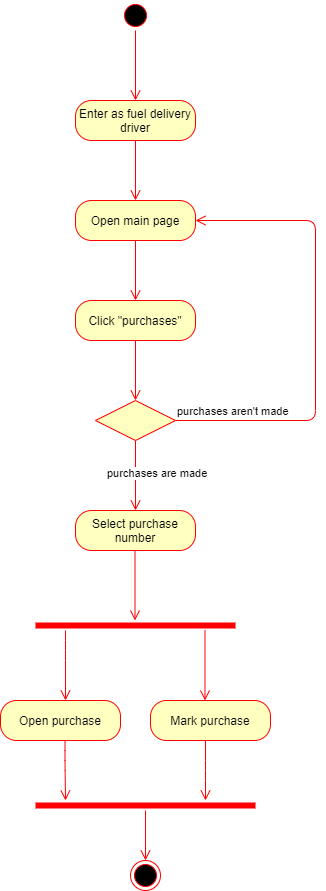

The diagram above was exported from draw.io. Its source (the exported page's mxGraphModel, read from the mxfile embedded in the PNG):
<mxGraphModel dx="1038" dy="1599" grid="1" gridSize="10" guides="1" tooltips="1" connect="1" arrows="1" fold="1" page="1" pageScale="1" pageWidth="850" pageHeight="1100" math="0" shadow="0">
  <root>
    <mxCell id="0" />
    <mxCell id="1" parent="0" />
    <mxCell id="PspxhoBamMMMvUKT2TuL-2" value="Open main page" style="rounded=1;whiteSpace=wrap;html=1;arcSize=40;fontColor=#000000;fillColor=#ffffc0;strokeColor=#ff0000;" parent="1" vertex="1">
      <mxGeometry x="200" y="110" width="120" height="40" as="geometry" />
    </mxCell>
    <mxCell id="PspxhoBamMMMvUKT2TuL-3" value="" style="edgeStyle=orthogonalEdgeStyle;html=1;verticalAlign=bottom;endArrow=open;endSize=8;strokeColor=#ff0000;" parent="1" source="PspxhoBamMMMvUKT2TuL-2" edge="1">
      <mxGeometry relative="1" as="geometry">
        <mxPoint x="260" y="210" as="targetPoint" />
      </mxGeometry>
    </mxCell>
    <mxCell id="PspxhoBamMMMvUKT2TuL-4" value="" style="ellipse;html=1;shape=startState;fillColor=#000000;strokeColor=#ff0000;" parent="1" vertex="1">
      <mxGeometry x="245" y="-90" width="30" height="30" as="geometry" />
    </mxCell>
    <mxCell id="PspxhoBamMMMvUKT2TuL-5" value="" style="edgeStyle=orthogonalEdgeStyle;html=1;verticalAlign=bottom;endArrow=open;endSize=8;strokeColor=#ff0000;entryX=0.5;entryY=0;entryDx=0;entryDy=0;" parent="1" source="PspxhoBamMMMvUKT2TuL-4" edge="1" target="CB-v_lABdiv_u_aFpSf4-6">
      <mxGeometry relative="1" as="geometry">
        <mxPoint x="260" as="targetPoint" />
      </mxGeometry>
    </mxCell>
    <mxCell id="PspxhoBamMMMvUKT2TuL-66" value="Click &quot;purchases&quot;" style="rounded=1;whiteSpace=wrap;html=1;arcSize=40;fontColor=#000000;fillColor=#ffffc0;strokeColor=#ff0000;" parent="1" vertex="1">
      <mxGeometry x="200" y="210" width="120" height="40" as="geometry" />
    </mxCell>
    <mxCell id="PspxhoBamMMMvUKT2TuL-78" value="" style="edgeStyle=orthogonalEdgeStyle;html=1;verticalAlign=bottom;endArrow=open;endSize=8;strokeColor=#ff0000;exitX=0.5;exitY=1;exitDx=0;exitDy=0;" parent="1" edge="1">
      <mxGeometry relative="1" as="geometry">
        <mxPoint x="260" y="310" as="targetPoint" />
        <mxPoint x="260" y="250" as="sourcePoint" />
      </mxGeometry>
    </mxCell>
    <mxCell id="PspxhoBamMMMvUKT2TuL-106" value="" style="ellipse;html=1;shape=endState;fillColor=#000000;strokeColor=#ff0000;" parent="1" vertex="1">
      <mxGeometry x="255" y="770" width="30" height="30" as="geometry" />
    </mxCell>
    <mxCell id="PspxhoBamMMMvUKT2TuL-122" value="Open purchase" style="rounded=1;whiteSpace=wrap;html=1;arcSize=40;fontColor=#000000;fillColor=#ffffc0;strokeColor=#ff0000;" parent="1" vertex="1">
      <mxGeometry x="125" y="610" width="120" height="40" as="geometry" />
    </mxCell>
    <mxCell id="PspxhoBamMMMvUKT2TuL-131" value="purchases aren't made" style="edgeStyle=orthogonalEdgeStyle;html=1;align=left;verticalAlign=bottom;endArrow=open;endSize=8;strokeColor=#ff0000;entryX=1;entryY=0.5;entryDx=0;entryDy=0;exitX=1;exitY=0.5;exitDx=0;exitDy=0;" parent="1" source="CB-v_lABdiv_u_aFpSf4-1" target="PspxhoBamMMMvUKT2TuL-2" edge="1">
      <mxGeometry x="-1" relative="1" as="geometry">
        <mxPoint x="400" y="1080" as="targetPoint" />
        <Array as="points">
          <mxPoint x="440" y="330" />
          <mxPoint x="440" y="130" />
        </Array>
        <mxPoint x="240" y="570" as="sourcePoint" />
      </mxGeometry>
    </mxCell>
    <mxCell id="CB-v_lABdiv_u_aFpSf4-1" value="" style="rhombus;whiteSpace=wrap;html=1;fillColor=#ffffc0;strokeColor=#ff0000;" vertex="1" parent="1">
      <mxGeometry x="220" y="310" width="80" height="40" as="geometry" />
    </mxCell>
    <mxCell id="CB-v_lABdiv_u_aFpSf4-2" value="purchases are made" style="edgeStyle=orthogonalEdgeStyle;html=1;align=left;verticalAlign=top;endArrow=open;endSize=8;strokeColor=#ff0000;exitX=0.5;exitY=1;exitDx=0;exitDy=0;" edge="1" parent="1" source="CB-v_lABdiv_u_aFpSf4-1">
      <mxGeometry x="-0.4286" y="-30" relative="1" as="geometry">
        <mxPoint x="260" y="420" as="targetPoint" />
        <mxPoint as="offset" />
        <mxPoint x="250" y="380" as="sourcePoint" />
      </mxGeometry>
    </mxCell>
    <mxCell id="CB-v_lABdiv_u_aFpSf4-3" value="Select purchase number" style="rounded=1;whiteSpace=wrap;html=1;arcSize=40;fontColor=#000000;fillColor=#ffffc0;strokeColor=#ff0000;" vertex="1" parent="1">
      <mxGeometry x="200" y="420" width="120" height="40" as="geometry" />
    </mxCell>
    <mxCell id="CB-v_lABdiv_u_aFpSf4-5" value="" style="edgeStyle=orthogonalEdgeStyle;html=1;verticalAlign=bottom;endArrow=open;endSize=8;strokeColor=#ff0000;" edge="1" parent="1">
      <mxGeometry relative="1" as="geometry">
        <mxPoint x="259.5" y="530" as="targetPoint" />
        <mxPoint x="259.5" y="460" as="sourcePoint" />
      </mxGeometry>
    </mxCell>
    <mxCell id="CB-v_lABdiv_u_aFpSf4-6" value="Enter as fuel delivery driver" style="rounded=1;whiteSpace=wrap;html=1;arcSize=40;fontColor=#000000;fillColor=#ffffc0;strokeColor=#ff0000;" vertex="1" parent="1">
      <mxGeometry x="200" y="10" width="120" height="40" as="geometry" />
    </mxCell>
    <mxCell id="CB-v_lABdiv_u_aFpSf4-7" value="" style="edgeStyle=orthogonalEdgeStyle;html=1;verticalAlign=bottom;endArrow=open;endSize=8;strokeColor=#ff0000;" edge="1" source="CB-v_lABdiv_u_aFpSf4-6" parent="1">
      <mxGeometry relative="1" as="geometry">
        <mxPoint x="260" y="110" as="targetPoint" />
      </mxGeometry>
    </mxCell>
    <mxCell id="CB-v_lABdiv_u_aFpSf4-9" value="" style="shape=line;html=1;strokeWidth=6;strokeColor=#ff0000;" vertex="1" parent="1">
      <mxGeometry x="160" y="530" width="200" height="10" as="geometry" />
    </mxCell>
    <mxCell id="CB-v_lABdiv_u_aFpSf4-10" value="" style="edgeStyle=orthogonalEdgeStyle;html=1;verticalAlign=bottom;endArrow=open;endSize=8;strokeColor=#ff0000;" edge="1" source="CB-v_lABdiv_u_aFpSf4-9" parent="1" target="PspxhoBamMMMvUKT2TuL-122">
      <mxGeometry relative="1" as="geometry">
        <mxPoint x="190" y="610" as="targetPoint" />
        <Array as="points">
          <mxPoint x="190" y="560" />
          <mxPoint x="190" y="560" />
        </Array>
      </mxGeometry>
    </mxCell>
    <mxCell id="CB-v_lABdiv_u_aFpSf4-11" value="" style="shape=line;html=1;strokeWidth=6;strokeColor=#ff0000;" vertex="1" parent="1">
      <mxGeometry x="160" y="710" width="220" height="10" as="geometry" />
    </mxCell>
    <mxCell id="CB-v_lABdiv_u_aFpSf4-12" value="" style="edgeStyle=orthogonalEdgeStyle;html=1;verticalAlign=bottom;endArrow=open;endSize=8;strokeColor=#ff0000;" edge="1" source="CB-v_lABdiv_u_aFpSf4-11" parent="1">
      <mxGeometry relative="1" as="geometry">
        <mxPoint x="270" y="770" as="targetPoint" />
      </mxGeometry>
    </mxCell>
    <mxCell id="CB-v_lABdiv_u_aFpSf4-13" value="Mark purchase" style="rounded=1;whiteSpace=wrap;html=1;arcSize=40;fontColor=#000000;fillColor=#ffffc0;strokeColor=#ff0000;" vertex="1" parent="1">
      <mxGeometry x="275" y="610" width="120" height="40" as="geometry" />
    </mxCell>
    <mxCell id="CB-v_lABdiv_u_aFpSf4-14" value="" style="edgeStyle=orthogonalEdgeStyle;html=1;verticalAlign=bottom;endArrow=open;endSize=8;strokeColor=#ff0000;" edge="1" source="CB-v_lABdiv_u_aFpSf4-13" parent="1">
      <mxGeometry relative="1" as="geometry">
        <mxPoint x="330" y="710" as="targetPoint" />
        <Array as="points">
          <mxPoint x="330" y="680" />
          <mxPoint x="330" y="680" />
        </Array>
      </mxGeometry>
    </mxCell>
    <mxCell id="CB-v_lABdiv_u_aFpSf4-16" value="" style="edgeStyle=orthogonalEdgeStyle;html=1;verticalAlign=bottom;endArrow=open;endSize=8;strokeColor=#ff0000;" edge="1" parent="1">
      <mxGeometry relative="1" as="geometry">
        <mxPoint x="329.5" y="610" as="targetPoint" />
        <mxPoint x="329.5" y="540" as="sourcePoint" />
      </mxGeometry>
    </mxCell>
    <mxCell id="CB-v_lABdiv_u_aFpSf4-18" value="" style="edgeStyle=orthogonalEdgeStyle;html=1;verticalAlign=bottom;endArrow=open;endSize=8;strokeColor=#ff0000;" edge="1" parent="1">
      <mxGeometry relative="1" as="geometry">
        <mxPoint x="190" y="710" as="targetPoint" />
        <mxPoint x="189.5" y="650" as="sourcePoint" />
        <Array as="points">
          <mxPoint x="190" y="670" />
          <mxPoint x="190" y="670" />
        </Array>
      </mxGeometry>
    </mxCell>
  </root>
</mxGraphModel>